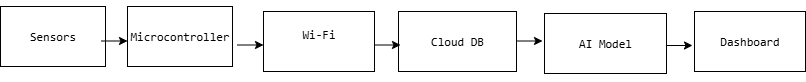

The diagram above was exported from draw.io. Its source (the exported page's mxGraphModel, read from the mxfile embedded in the PNG):
<mxGraphModel dx="872" dy="511" grid="0" gridSize="10" guides="1" tooltips="1" connect="1" arrows="1" fold="1" page="1" pageScale="1" pageWidth="850" pageHeight="1100" math="0" shadow="0">
  <root>
    <mxCell id="0" />
    <mxCell id="1" parent="0" />
    <mxCell id="4C4Of5j1wKv8JDYJf8Wd-1" value="&lt;pre&gt;Sensors&lt;/pre&gt;" style="rounded=0;whiteSpace=wrap;html=1;" vertex="1" parent="1">
      <mxGeometry x="16" y="749" width="105" height="60" as="geometry" />
    </mxCell>
    <mxCell id="4C4Of5j1wKv8JDYJf8Wd-2" value="&lt;pre&gt;Microcontroller&lt;/pre&gt;" style="rounded=0;whiteSpace=wrap;html=1;" vertex="1" parent="1">
      <mxGeometry x="143" y="749" width="105" height="60" as="geometry" />
    </mxCell>
    <mxCell id="4C4Of5j1wKv8JDYJf8Wd-3" value="&#10;&lt;pre style=&quot;&quot;&gt;&lt;div&gt;Wi-Fi&lt;/div&gt;&lt;/pre&gt;&#10;&#10;" style="rounded=0;whiteSpace=wrap;html=1;" vertex="1" parent="1">
      <mxGeometry x="279" y="754" width="111" height="60" as="geometry" />
    </mxCell>
    <mxCell id="4C4Of5j1wKv8JDYJf8Wd-4" value="&lt;pre&gt;Cloud DB&lt;/pre&gt;" style="rounded=0;whiteSpace=wrap;html=1;" vertex="1" parent="1">
      <mxGeometry x="414" y="754" width="118" height="60" as="geometry" />
    </mxCell>
    <mxCell id="4C4Of5j1wKv8JDYJf8Wd-5" value="&lt;pre&gt;AI Model&lt;/pre&gt;" style="rounded=0;whiteSpace=wrap;html=1;" vertex="1" parent="1">
      <mxGeometry x="560" y="756" width="122" height="60" as="geometry" />
    </mxCell>
    <mxCell id="4C4Of5j1wKv8JDYJf8Wd-8" value="&lt;pre&gt;Dashboard&lt;/pre&gt;" style="rounded=0;whiteSpace=wrap;html=1;" vertex="1" parent="1">
      <mxGeometry x="710" y="754" width="111" height="60" as="geometry" />
    </mxCell>
    <mxCell id="4C4Of5j1wKv8JDYJf8Wd-9" value="" style="endArrow=classic;html=1;rounded=0;" edge="1" parent="1">
      <mxGeometry width="50" height="50" relative="1" as="geometry">
        <mxPoint x="117" y="783.5" as="sourcePoint" />
        <mxPoint x="143" y="783.5" as="targetPoint" />
      </mxGeometry>
    </mxCell>
    <mxCell id="4C4Of5j1wKv8JDYJf8Wd-12" value="" style="endArrow=classic;html=1;rounded=0;" edge="1" parent="1">
      <mxGeometry width="50" height="50" relative="1" as="geometry">
        <mxPoint x="253" y="787.5" as="sourcePoint" />
        <mxPoint x="279" y="787.5" as="targetPoint" />
      </mxGeometry>
    </mxCell>
    <mxCell id="4C4Of5j1wKv8JDYJf8Wd-13" value="" style="endArrow=classic;html=1;rounded=0;" edge="1" parent="1">
      <mxGeometry width="50" height="50" relative="1" as="geometry">
        <mxPoint x="390" y="787.5" as="sourcePoint" />
        <mxPoint x="416" y="787.5" as="targetPoint" />
      </mxGeometry>
    </mxCell>
    <mxCell id="4C4Of5j1wKv8JDYJf8Wd-14" value="" style="endArrow=classic;html=1;rounded=0;" edge="1" parent="1">
      <mxGeometry width="50" height="50" relative="1" as="geometry">
        <mxPoint x="532" y="783.5" as="sourcePoint" />
        <mxPoint x="558" y="783.5" as="targetPoint" />
      </mxGeometry>
    </mxCell>
    <mxCell id="4C4Of5j1wKv8JDYJf8Wd-15" value="" style="endArrow=classic;html=1;rounded=0;" edge="1" parent="1">
      <mxGeometry width="50" height="50" relative="1" as="geometry">
        <mxPoint x="682" y="788" as="sourcePoint" />
        <mxPoint x="708" y="788" as="targetPoint" />
      </mxGeometry>
    </mxCell>
  </root>
</mxGraphModel>